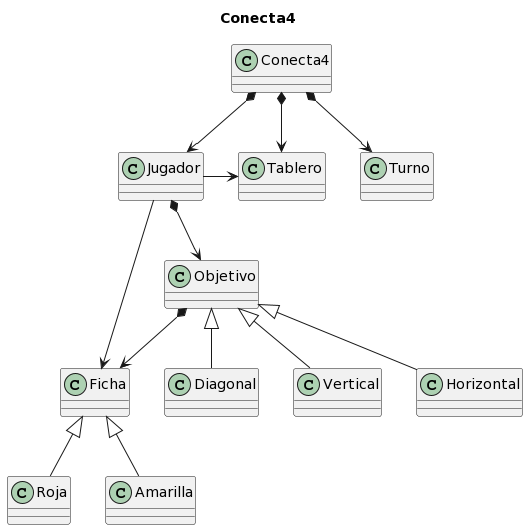

The diagram above was rendered by PlantUML. Its source (embedded in the PNG):
@startuml
title Conecta4
class Conecta4
class Jugador
class Tablero
class Ficha 
class Turno
class Roja
class Amarilla
class Objetivo
class Diagonal
class Vertical
class Horizontal


Conecta4 *-down-> Jugador
Conecta4 *-down-> Tablero
Conecta4 *-down-> Turno

Jugador-right->Ficha
Ficha<|-down-Roja
Ficha<|-down-Amarilla

Jugador-right->Tablero

Jugador *-down-> Objetivo
Objetivo<|-down-Diagonal
Objetivo<|-down-Vertical
Objetivo<|-down-Horizontal

Objetivo *-down-> Ficha
@enduml